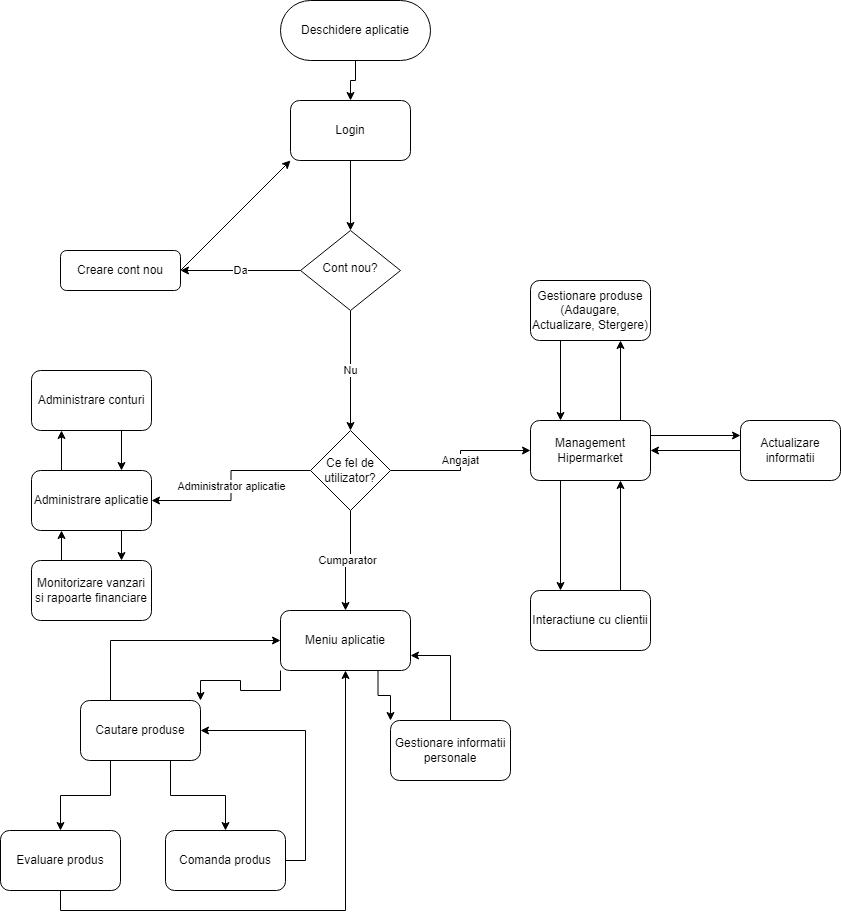

The diagram above was exported from draw.io. Its source (the exported page's mxGraphModel, read from the mxfile embedded in the PNG):
<mxGraphModel dx="874" dy="1637" grid="1" gridSize="10" guides="1" tooltips="1" connect="1" arrows="1" fold="1" page="1" pageScale="1" pageWidth="827" pageHeight="1169" math="0" shadow="0">
  <root>
    <mxCell id="WIyWlLk6GJQsqaUBKTNV-0" />
    <mxCell id="WIyWlLk6GJQsqaUBKTNV-1" parent="WIyWlLk6GJQsqaUBKTNV-0" />
    <mxCell id="Qmnm6hTSPgW1o96g4QLf-63" style="edgeStyle=orthogonalEdgeStyle;rounded=0;orthogonalLoop=1;jettySize=auto;html=1;entryX=0.5;entryY=0;entryDx=0;entryDy=0;" edge="1" parent="WIyWlLk6GJQsqaUBKTNV-1" source="WIyWlLk6GJQsqaUBKTNV-3" target="Qmnm6hTSPgW1o96g4QLf-62">
      <mxGeometry relative="1" as="geometry" />
    </mxCell>
    <mxCell id="WIyWlLk6GJQsqaUBKTNV-3" value="Deschidere aplicatie" style="rounded=1;whiteSpace=wrap;html=1;fontSize=12;glass=0;strokeWidth=1;shadow=0;arcSize=50;" parent="WIyWlLk6GJQsqaUBKTNV-1" vertex="1">
      <mxGeometry x="300" y="-590" width="150" height="60" as="geometry" />
    </mxCell>
    <mxCell id="Qmnm6hTSPgW1o96g4QLf-15" style="edgeStyle=orthogonalEdgeStyle;rounded=0;orthogonalLoop=1;jettySize=auto;html=1;entryX=0.5;entryY=0;entryDx=0;entryDy=0;exitX=0.5;exitY=1;exitDx=0;exitDy=0;" edge="1" parent="WIyWlLk6GJQsqaUBKTNV-1" source="Qmnm6hTSPgW1o96g4QLf-62" target="WIyWlLk6GJQsqaUBKTNV-10">
      <mxGeometry relative="1" as="geometry">
        <mxPoint x="350" y="-420" as="sourcePoint" />
      </mxGeometry>
    </mxCell>
    <mxCell id="Qmnm6hTSPgW1o96g4QLf-4" value="Da&lt;br&gt;" style="edgeStyle=orthogonalEdgeStyle;rounded=0;orthogonalLoop=1;jettySize=auto;html=1;" edge="1" parent="WIyWlLk6GJQsqaUBKTNV-1" source="WIyWlLk6GJQsqaUBKTNV-10" target="WIyWlLk6GJQsqaUBKTNV-12">
      <mxGeometry relative="1" as="geometry" />
    </mxCell>
    <mxCell id="Qmnm6hTSPgW1o96g4QLf-6" value="Nu" style="edgeStyle=orthogonalEdgeStyle;rounded=0;orthogonalLoop=1;jettySize=auto;html=1;entryX=0.5;entryY=0;entryDx=0;entryDy=0;" edge="1" parent="WIyWlLk6GJQsqaUBKTNV-1" source="WIyWlLk6GJQsqaUBKTNV-10" target="Qmnm6hTSPgW1o96g4QLf-59">
      <mxGeometry relative="1" as="geometry" />
    </mxCell>
    <mxCell id="WIyWlLk6GJQsqaUBKTNV-10" value="Cont nou?" style="rhombus;whiteSpace=wrap;html=1;shadow=0;fontFamily=Helvetica;fontSize=12;align=center;strokeWidth=1;spacing=6;spacingTop=-4;" parent="WIyWlLk6GJQsqaUBKTNV-1" vertex="1">
      <mxGeometry x="320" y="-360" width="100" height="80" as="geometry" />
    </mxCell>
    <mxCell id="WIyWlLk6GJQsqaUBKTNV-12" value="Creare cont nou" style="rounded=1;whiteSpace=wrap;html=1;fontSize=12;glass=0;strokeWidth=1;shadow=0;" parent="WIyWlLk6GJQsqaUBKTNV-1" vertex="1">
      <mxGeometry x="80" y="-340" width="120" height="40" as="geometry" />
    </mxCell>
    <mxCell id="Qmnm6hTSPgW1o96g4QLf-0" value="" style="endArrow=classic;html=1;rounded=0;exitX=1;exitY=0.5;exitDx=0;exitDy=0;entryX=0;entryY=1;entryDx=0;entryDy=0;" edge="1" parent="WIyWlLk6GJQsqaUBKTNV-1" source="WIyWlLk6GJQsqaUBKTNV-12" target="Qmnm6hTSPgW1o96g4QLf-62">
      <mxGeometry width="50" height="50" relative="1" as="geometry">
        <mxPoint x="390" y="300" as="sourcePoint" />
        <mxPoint x="332.3529411764705" y="-425.8823529411766" as="targetPoint" />
      </mxGeometry>
    </mxCell>
    <mxCell id="Qmnm6hTSPgW1o96g4QLf-12" value="Cumparator" style="edgeStyle=orthogonalEdgeStyle;rounded=0;orthogonalLoop=1;jettySize=auto;html=1;entryX=0.5;entryY=0;entryDx=0;entryDy=0;exitX=0.5;exitY=1;exitDx=0;exitDy=0;" edge="1" parent="WIyWlLk6GJQsqaUBKTNV-1" source="Qmnm6hTSPgW1o96g4QLf-59" target="Qmnm6hTSPgW1o96g4QLf-8">
      <mxGeometry relative="1" as="geometry" />
    </mxCell>
    <mxCell id="Qmnm6hTSPgW1o96g4QLf-35" value="Administrator aplicatie&lt;br&gt;" style="edgeStyle=orthogonalEdgeStyle;rounded=0;orthogonalLoop=1;jettySize=auto;html=1;entryX=1;entryY=0.5;entryDx=0;entryDy=0;exitX=0;exitY=0.5;exitDx=0;exitDy=0;" edge="1" parent="WIyWlLk6GJQsqaUBKTNV-1" source="Qmnm6hTSPgW1o96g4QLf-59" target="Qmnm6hTSPgW1o96g4QLf-34">
      <mxGeometry relative="1" as="geometry" />
    </mxCell>
    <mxCell id="Qmnm6hTSPgW1o96g4QLf-42" style="edgeStyle=orthogonalEdgeStyle;rounded=0;orthogonalLoop=1;jettySize=auto;html=1;exitX=0;exitY=1;exitDx=0;exitDy=0;entryX=1;entryY=0;entryDx=0;entryDy=0;" edge="1" parent="WIyWlLk6GJQsqaUBKTNV-1" source="Qmnm6hTSPgW1o96g4QLf-8" target="Qmnm6hTSPgW1o96g4QLf-40">
      <mxGeometry relative="1" as="geometry" />
    </mxCell>
    <mxCell id="Qmnm6hTSPgW1o96g4QLf-46" style="edgeStyle=orthogonalEdgeStyle;rounded=0;orthogonalLoop=1;jettySize=auto;html=1;exitX=0.75;exitY=1;exitDx=0;exitDy=0;entryX=0;entryY=0;entryDx=0;entryDy=0;" edge="1" parent="WIyWlLk6GJQsqaUBKTNV-1" source="Qmnm6hTSPgW1o96g4QLf-8" target="Qmnm6hTSPgW1o96g4QLf-41">
      <mxGeometry relative="1" as="geometry" />
    </mxCell>
    <mxCell id="Qmnm6hTSPgW1o96g4QLf-8" value="Meniu aplicatie" style="rounded=1;whiteSpace=wrap;html=1;" vertex="1" parent="WIyWlLk6GJQsqaUBKTNV-1">
      <mxGeometry x="300" y="20" width="130" height="60" as="geometry" />
    </mxCell>
    <mxCell id="Qmnm6hTSPgW1o96g4QLf-36" style="edgeStyle=orthogonalEdgeStyle;rounded=0;orthogonalLoop=1;jettySize=auto;html=1;exitX=0.75;exitY=1;exitDx=0;exitDy=0;entryX=0.75;entryY=0;entryDx=0;entryDy=0;" edge="1" parent="WIyWlLk6GJQsqaUBKTNV-1" source="Qmnm6hTSPgW1o96g4QLf-10" target="Qmnm6hTSPgW1o96g4QLf-34">
      <mxGeometry relative="1" as="geometry" />
    </mxCell>
    <mxCell id="Qmnm6hTSPgW1o96g4QLf-10" value="Administrare conturi" style="rounded=1;whiteSpace=wrap;html=1;" vertex="1" parent="WIyWlLk6GJQsqaUBKTNV-1">
      <mxGeometry x="51" y="-220" width="120" height="60" as="geometry" />
    </mxCell>
    <mxCell id="Qmnm6hTSPgW1o96g4QLf-27" style="edgeStyle=orthogonalEdgeStyle;rounded=0;orthogonalLoop=1;jettySize=auto;html=1;exitX=0.75;exitY=0;exitDx=0;exitDy=0;entryX=0.75;entryY=1;entryDx=0;entryDy=0;" edge="1" parent="WIyWlLk6GJQsqaUBKTNV-1" source="Qmnm6hTSPgW1o96g4QLf-11" target="Qmnm6hTSPgW1o96g4QLf-25">
      <mxGeometry relative="1" as="geometry" />
    </mxCell>
    <mxCell id="Qmnm6hTSPgW1o96g4QLf-29" style="edgeStyle=orthogonalEdgeStyle;rounded=0;orthogonalLoop=1;jettySize=auto;html=1;exitX=1;exitY=0.25;exitDx=0;exitDy=0;entryX=0;entryY=0.25;entryDx=0;entryDy=0;" edge="1" parent="WIyWlLk6GJQsqaUBKTNV-1" source="Qmnm6hTSPgW1o96g4QLf-11" target="Qmnm6hTSPgW1o96g4QLf-28">
      <mxGeometry relative="1" as="geometry" />
    </mxCell>
    <mxCell id="Qmnm6hTSPgW1o96g4QLf-32" style="edgeStyle=orthogonalEdgeStyle;rounded=0;orthogonalLoop=1;jettySize=auto;html=1;exitX=0.25;exitY=1;exitDx=0;exitDy=0;entryX=0.25;entryY=0;entryDx=0;entryDy=0;" edge="1" parent="WIyWlLk6GJQsqaUBKTNV-1" source="Qmnm6hTSPgW1o96g4QLf-11" target="Qmnm6hTSPgW1o96g4QLf-31">
      <mxGeometry relative="1" as="geometry" />
    </mxCell>
    <mxCell id="Qmnm6hTSPgW1o96g4QLf-11" value="Management Hipermarket" style="rounded=1;whiteSpace=wrap;html=1;" vertex="1" parent="WIyWlLk6GJQsqaUBKTNV-1">
      <mxGeometry x="550" y="-170" width="120" height="60" as="geometry" />
    </mxCell>
    <mxCell id="Qmnm6hTSPgW1o96g4QLf-38" style="edgeStyle=orthogonalEdgeStyle;rounded=0;orthogonalLoop=1;jettySize=auto;html=1;exitX=0.25;exitY=0;exitDx=0;exitDy=0;entryX=0.25;entryY=1;entryDx=0;entryDy=0;" edge="1" parent="WIyWlLk6GJQsqaUBKTNV-1" source="Qmnm6hTSPgW1o96g4QLf-16" target="Qmnm6hTSPgW1o96g4QLf-34">
      <mxGeometry relative="1" as="geometry" />
    </mxCell>
    <mxCell id="Qmnm6hTSPgW1o96g4QLf-16" value="Monitorizare vanzari si rapoarte financiare" style="rounded=1;whiteSpace=wrap;html=1;" vertex="1" parent="WIyWlLk6GJQsqaUBKTNV-1">
      <mxGeometry x="51" y="-30" width="120" height="60" as="geometry" />
    </mxCell>
    <mxCell id="Qmnm6hTSPgW1o96g4QLf-26" style="edgeStyle=orthogonalEdgeStyle;rounded=0;orthogonalLoop=1;jettySize=auto;html=1;exitX=0.25;exitY=1;exitDx=0;exitDy=0;entryX=0.25;entryY=0;entryDx=0;entryDy=0;" edge="1" parent="WIyWlLk6GJQsqaUBKTNV-1" source="Qmnm6hTSPgW1o96g4QLf-25" target="Qmnm6hTSPgW1o96g4QLf-11">
      <mxGeometry relative="1" as="geometry" />
    </mxCell>
    <mxCell id="Qmnm6hTSPgW1o96g4QLf-25" value="Gestionare produse&lt;br&gt;(Adaugare, Actualizare, Stergere)" style="rounded=1;whiteSpace=wrap;html=1;" vertex="1" parent="WIyWlLk6GJQsqaUBKTNV-1">
      <mxGeometry x="550" y="-310" width="120" height="60" as="geometry" />
    </mxCell>
    <mxCell id="Qmnm6hTSPgW1o96g4QLf-30" style="edgeStyle=orthogonalEdgeStyle;rounded=0;orthogonalLoop=1;jettySize=auto;html=1;entryX=1;entryY=0.5;entryDx=0;entryDy=0;" edge="1" parent="WIyWlLk6GJQsqaUBKTNV-1" source="Qmnm6hTSPgW1o96g4QLf-28" target="Qmnm6hTSPgW1o96g4QLf-11">
      <mxGeometry relative="1" as="geometry" />
    </mxCell>
    <mxCell id="Qmnm6hTSPgW1o96g4QLf-28" value="Actualizare informatii" style="rounded=1;whiteSpace=wrap;html=1;" vertex="1" parent="WIyWlLk6GJQsqaUBKTNV-1">
      <mxGeometry x="760" y="-170" width="100" height="60" as="geometry" />
    </mxCell>
    <mxCell id="Qmnm6hTSPgW1o96g4QLf-33" style="edgeStyle=orthogonalEdgeStyle;rounded=0;orthogonalLoop=1;jettySize=auto;html=1;exitX=0.75;exitY=0;exitDx=0;exitDy=0;entryX=0.75;entryY=1;entryDx=0;entryDy=0;" edge="1" parent="WIyWlLk6GJQsqaUBKTNV-1" source="Qmnm6hTSPgW1o96g4QLf-31" target="Qmnm6hTSPgW1o96g4QLf-11">
      <mxGeometry relative="1" as="geometry" />
    </mxCell>
    <mxCell id="Qmnm6hTSPgW1o96g4QLf-31" value="Interactiune cu clientii" style="rounded=1;whiteSpace=wrap;html=1;" vertex="1" parent="WIyWlLk6GJQsqaUBKTNV-1">
      <mxGeometry x="550" width="120" height="60" as="geometry" />
    </mxCell>
    <mxCell id="Qmnm6hTSPgW1o96g4QLf-37" style="edgeStyle=orthogonalEdgeStyle;rounded=0;orthogonalLoop=1;jettySize=auto;html=1;exitX=0.75;exitY=1;exitDx=0;exitDy=0;entryX=0.75;entryY=0;entryDx=0;entryDy=0;" edge="1" parent="WIyWlLk6GJQsqaUBKTNV-1" source="Qmnm6hTSPgW1o96g4QLf-34" target="Qmnm6hTSPgW1o96g4QLf-16">
      <mxGeometry relative="1" as="geometry" />
    </mxCell>
    <mxCell id="Qmnm6hTSPgW1o96g4QLf-39" style="edgeStyle=orthogonalEdgeStyle;rounded=0;orthogonalLoop=1;jettySize=auto;html=1;exitX=0.25;exitY=0;exitDx=0;exitDy=0;entryX=0.25;entryY=1;entryDx=0;entryDy=0;" edge="1" parent="WIyWlLk6GJQsqaUBKTNV-1" source="Qmnm6hTSPgW1o96g4QLf-34" target="Qmnm6hTSPgW1o96g4QLf-10">
      <mxGeometry relative="1" as="geometry" />
    </mxCell>
    <mxCell id="Qmnm6hTSPgW1o96g4QLf-34" value="Administrare aplicatie" style="rounded=1;whiteSpace=wrap;html=1;" vertex="1" parent="WIyWlLk6GJQsqaUBKTNV-1">
      <mxGeometry x="51" y="-120" width="120" height="60" as="geometry" />
    </mxCell>
    <mxCell id="Qmnm6hTSPgW1o96g4QLf-53" style="edgeStyle=orthogonalEdgeStyle;rounded=0;orthogonalLoop=1;jettySize=auto;html=1;exitX=0.25;exitY=1;exitDx=0;exitDy=0;entryX=0.5;entryY=0;entryDx=0;entryDy=0;" edge="1" parent="WIyWlLk6GJQsqaUBKTNV-1" source="Qmnm6hTSPgW1o96g4QLf-40" target="Qmnm6hTSPgW1o96g4QLf-51">
      <mxGeometry relative="1" as="geometry" />
    </mxCell>
    <mxCell id="Qmnm6hTSPgW1o96g4QLf-54" style="edgeStyle=orthogonalEdgeStyle;rounded=0;orthogonalLoop=1;jettySize=auto;html=1;exitX=0.75;exitY=1;exitDx=0;exitDy=0;entryX=0.5;entryY=0;entryDx=0;entryDy=0;" edge="1" parent="WIyWlLk6GJQsqaUBKTNV-1" source="Qmnm6hTSPgW1o96g4QLf-40" target="Qmnm6hTSPgW1o96g4QLf-52">
      <mxGeometry relative="1" as="geometry" />
    </mxCell>
    <mxCell id="Qmnm6hTSPgW1o96g4QLf-57" style="edgeStyle=orthogonalEdgeStyle;rounded=0;orthogonalLoop=1;jettySize=auto;html=1;exitX=0.25;exitY=0;exitDx=0;exitDy=0;entryX=0;entryY=0.5;entryDx=0;entryDy=0;" edge="1" parent="WIyWlLk6GJQsqaUBKTNV-1" source="Qmnm6hTSPgW1o96g4QLf-40" target="Qmnm6hTSPgW1o96g4QLf-8">
      <mxGeometry relative="1" as="geometry" />
    </mxCell>
    <mxCell id="Qmnm6hTSPgW1o96g4QLf-40" value="Cautare produse" style="rounded=1;whiteSpace=wrap;html=1;" vertex="1" parent="WIyWlLk6GJQsqaUBKTNV-1">
      <mxGeometry x="100" y="110" width="120" height="60" as="geometry" />
    </mxCell>
    <mxCell id="Qmnm6hTSPgW1o96g4QLf-47" style="edgeStyle=orthogonalEdgeStyle;rounded=0;orthogonalLoop=1;jettySize=auto;html=1;entryX=1;entryY=0.75;entryDx=0;entryDy=0;" edge="1" parent="WIyWlLk6GJQsqaUBKTNV-1" source="Qmnm6hTSPgW1o96g4QLf-41" target="Qmnm6hTSPgW1o96g4QLf-8">
      <mxGeometry relative="1" as="geometry" />
    </mxCell>
    <mxCell id="Qmnm6hTSPgW1o96g4QLf-41" value="Gestionare informatii personale" style="rounded=1;whiteSpace=wrap;html=1;" vertex="1" parent="WIyWlLk6GJQsqaUBKTNV-1">
      <mxGeometry x="410" y="130" width="120" height="60" as="geometry" />
    </mxCell>
    <mxCell id="Qmnm6hTSPgW1o96g4QLf-44" style="edgeStyle=orthogonalEdgeStyle;rounded=0;orthogonalLoop=1;jettySize=auto;html=1;exitX=0.5;exitY=1;exitDx=0;exitDy=0;" edge="1" parent="WIyWlLk6GJQsqaUBKTNV-1" source="Qmnm6hTSPgW1o96g4QLf-41" target="Qmnm6hTSPgW1o96g4QLf-41">
      <mxGeometry relative="1" as="geometry" />
    </mxCell>
    <mxCell id="Qmnm6hTSPgW1o96g4QLf-55" style="edgeStyle=orthogonalEdgeStyle;rounded=0;orthogonalLoop=1;jettySize=auto;html=1;exitX=0.5;exitY=1;exitDx=0;exitDy=0;" edge="1" parent="WIyWlLk6GJQsqaUBKTNV-1" source="Qmnm6hTSPgW1o96g4QLf-51" target="Qmnm6hTSPgW1o96g4QLf-8">
      <mxGeometry relative="1" as="geometry" />
    </mxCell>
    <mxCell id="Qmnm6hTSPgW1o96g4QLf-51" value="Evaluare produs&lt;br&gt;" style="rounded=1;whiteSpace=wrap;html=1;" vertex="1" parent="WIyWlLk6GJQsqaUBKTNV-1">
      <mxGeometry x="20" y="240" width="120" height="60" as="geometry" />
    </mxCell>
    <mxCell id="Qmnm6hTSPgW1o96g4QLf-56" style="edgeStyle=orthogonalEdgeStyle;rounded=0;orthogonalLoop=1;jettySize=auto;html=1;exitX=1;exitY=0.5;exitDx=0;exitDy=0;entryX=1;entryY=0.5;entryDx=0;entryDy=0;" edge="1" parent="WIyWlLk6GJQsqaUBKTNV-1" source="Qmnm6hTSPgW1o96g4QLf-52" target="Qmnm6hTSPgW1o96g4QLf-40">
      <mxGeometry relative="1" as="geometry" />
    </mxCell>
    <mxCell id="Qmnm6hTSPgW1o96g4QLf-52" value="Comanda produs" style="rounded=1;whiteSpace=wrap;html=1;" vertex="1" parent="WIyWlLk6GJQsqaUBKTNV-1">
      <mxGeometry x="185" y="240" width="120" height="60" as="geometry" />
    </mxCell>
    <mxCell id="Qmnm6hTSPgW1o96g4QLf-60" value="Angajat&lt;br&gt;" style="edgeStyle=orthogonalEdgeStyle;rounded=0;orthogonalLoop=1;jettySize=auto;html=1;entryX=0;entryY=0.5;entryDx=0;entryDy=0;" edge="1" parent="WIyWlLk6GJQsqaUBKTNV-1" source="Qmnm6hTSPgW1o96g4QLf-59" target="Qmnm6hTSPgW1o96g4QLf-11">
      <mxGeometry relative="1" as="geometry" />
    </mxCell>
    <mxCell id="Qmnm6hTSPgW1o96g4QLf-59" value="Ce fel de utilizator?" style="rhombus;whiteSpace=wrap;html=1;" vertex="1" parent="WIyWlLk6GJQsqaUBKTNV-1">
      <mxGeometry x="330" y="-160" width="80" height="80" as="geometry" />
    </mxCell>
    <mxCell id="Qmnm6hTSPgW1o96g4QLf-62" value="Login" style="rounded=1;whiteSpace=wrap;html=1;" vertex="1" parent="WIyWlLk6GJQsqaUBKTNV-1">
      <mxGeometry x="310" y="-490" width="120" height="60" as="geometry" />
    </mxCell>
  </root>
</mxGraphModel>